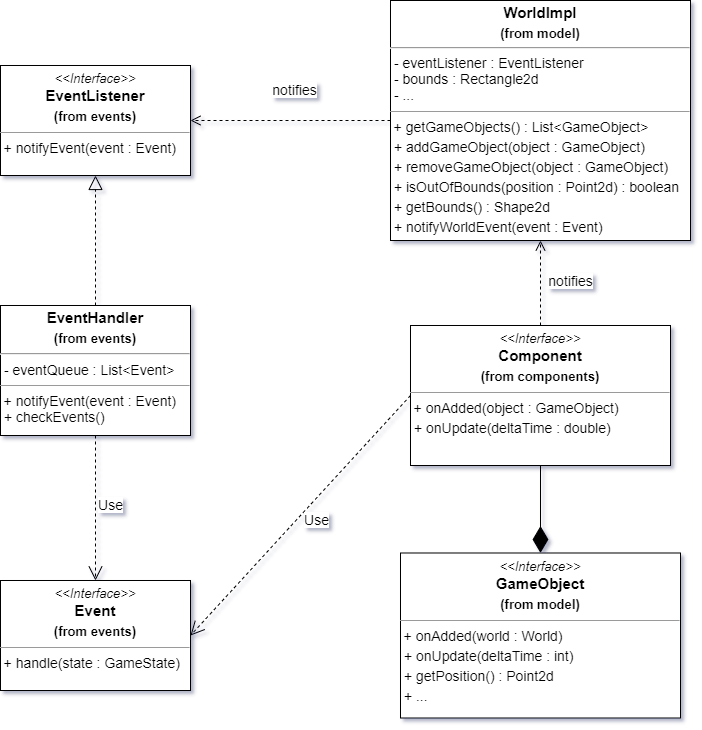

The diagram above was exported from draw.io. Its source (the exported page's mxGraphModel, read from the mxfile embedded in the PNG):
<mxGraphModel dx="1422" dy="737" grid="1" gridSize="10" guides="1" tooltips="1" connect="1" arrows="1" fold="1" page="1" pageScale="1" pageWidth="827" pageHeight="1169" math="0" shadow="0">
  <root>
    <mxCell id="0" />
    <mxCell id="1" parent="0" />
    <mxCell id="YzlEx2h7trEjjt5JH74T-1" value="&lt;p style=&quot;margin: 4px 0px 0px ; text-align: center ; font-size: 15px&quot;&gt;&lt;i style=&quot;font-size: 13px&quot;&gt;&amp;lt;&amp;lt;Interface&amp;gt;&amp;gt;&lt;/i&gt;&lt;br&gt;&lt;b&gt;EventListener&lt;/b&gt;&lt;/p&gt;&lt;p style=&quot;margin: 4px 0px 0px ; text-align: center&quot;&gt;&lt;b&gt;&lt;font style=&quot;font-size: 13px&quot;&gt;(from events)&lt;/font&gt;&lt;/b&gt;&lt;/p&gt;&lt;hr size=&quot;1&quot; style=&quot;font-size: 15px&quot;&gt;&lt;p style=&quot;margin: 4px 0px 0px ; font-size: 14px&quot;&gt;&lt;span style=&quot;font-size: 13px&quot;&gt;&amp;nbsp;&lt;/span&gt;&lt;font style=&quot;font-size: 14px&quot;&gt;+ notifyEvent(event : Event)&lt;/font&gt;&lt;/p&gt;&lt;span style=&quot;font-size: 14px&quot;&gt;&lt;br&gt;&lt;/span&gt;" style="verticalAlign=top;align=left;overflow=fill;fontSize=12;fontFamily=Helvetica;html=1;rounded=0;shadow=0;comic=0;labelBackgroundColor=none;strokeWidth=1" parent="1" vertex="1">
      <mxGeometry x="80" y="70" width="190" height="110" as="geometry" />
    </mxCell>
    <mxCell id="YzlEx2h7trEjjt5JH74T-11" value="&lt;p style=&quot;margin: 4px 0px 0px ; text-align: center ; font-size: 15px&quot;&gt;&lt;b&gt;EventHandler&lt;/b&gt;&lt;/p&gt;&lt;p style=&quot;margin: 4px 0px 0px ; text-align: center&quot;&gt;&lt;b&gt;&lt;font style=&quot;font-size: 13px&quot;&gt;(from events)&lt;/font&gt;&lt;/b&gt;&lt;/p&gt;&lt;hr style=&quot;font-size: 14px&quot;&gt;&lt;font style=&quot;font-size: 14px&quot;&gt;&amp;nbsp;- eventQueue : List&amp;lt;Event&amp;gt;&amp;nbsp;&lt;/font&gt;&lt;hr size=&quot;1&quot; style=&quot;font-size: 14px&quot;&gt;&lt;p style=&quot;margin: 4px 0px 0px ; font-size: 14px&quot;&gt;&lt;span style=&quot;font-size: 13px&quot;&gt;&amp;nbsp;&lt;/span&gt;&lt;font style=&quot;font-size: 14px&quot;&gt;+ notifyEvent(event : Event)&lt;/font&gt;&lt;/p&gt;&lt;span style=&quot;font-size: 14px&quot;&gt;&amp;nbsp;+ checkEvents()&lt;br&gt;&lt;/span&gt;" style="verticalAlign=top;align=left;overflow=fill;fontSize=12;fontFamily=Helvetica;html=1;rounded=0;shadow=0;comic=0;labelBackgroundColor=none;strokeWidth=1" parent="1" vertex="1">
      <mxGeometry x="80" y="310" width="190" height="130" as="geometry" />
    </mxCell>
    <mxCell id="YzlEx2h7trEjjt5JH74T-12" value="" style="endArrow=block;dashed=1;endFill=0;endSize=12;html=1;exitX=0.5;exitY=0;exitDx=0;exitDy=0;entryX=0.5;entryY=1;entryDx=0;entryDy=0;" parent="1" source="YzlEx2h7trEjjt5JH74T-11" target="YzlEx2h7trEjjt5JH74T-1" edge="1">
      <mxGeometry width="160" relative="1" as="geometry">
        <mxPoint x="160" y="220" as="sourcePoint" />
        <mxPoint x="250" y="190" as="targetPoint" />
      </mxGeometry>
    </mxCell>
    <mxCell id="kej_geGHc4vMZVwsmf5m-19" value="&lt;p style=&quot;margin: 4px 0px 0px ; text-align: center ; font-size: 15px&quot;&gt;&lt;b&gt;WorldImpl&lt;/b&gt;&lt;/p&gt;&lt;p style=&quot;margin: 4px 0px 0px ; text-align: center&quot;&gt;&lt;b&gt;&lt;font style=&quot;font-size: 13px&quot;&gt;(from model)&lt;/font&gt;&lt;/b&gt;&lt;/p&gt;&lt;hr&gt;&lt;font style=&quot;font-size: 14px&quot;&gt;&amp;nbsp;- eventListener : EventListener&lt;br&gt;&amp;nbsp;- bounds : Rectangle2d&lt;br&gt;&amp;nbsp;- ...&amp;nbsp;&lt;/font&gt;&lt;br&gt;&lt;hr size=&quot;1&quot; style=&quot;font-size: 15px&quot;&gt;&lt;p style=&quot;margin: 4px 0px 0px ; font-size: 14px&quot;&gt;&lt;span style=&quot;font-size: 13px&quot;&gt;&amp;nbsp;&lt;/span&gt;&lt;font style=&quot;font-size: 14px&quot;&gt;+ getGameObjects() : List&amp;lt;GameObject&amp;gt;&lt;br&gt;&lt;/font&gt;&lt;/p&gt;&lt;p style=&quot;margin: 4px 0px 0px ; font-size: 14px&quot;&gt;&lt;font style=&quot;font-size: 14px&quot;&gt;&amp;nbsp;+ addGameObject(object : GameObject)&lt;/font&gt;&lt;/p&gt;&lt;p style=&quot;margin: 4px 0px 0px ; font-size: 14px&quot;&gt;&amp;nbsp;+ removeGameObject(object : GameObject)&lt;/p&gt;&lt;p style=&quot;margin: 4px 0px 0px ; font-size: 14px&quot;&gt;&lt;font style=&quot;font-size: 14px&quot;&gt;&amp;nbsp;+ isOutOfBounds(position : Point2d) : boolean&lt;/font&gt;&lt;/p&gt;&lt;p style=&quot;margin: 4px 0px 0px ; font-size: 14px&quot;&gt;&lt;font style=&quot;font-size: 14px&quot;&gt;&amp;nbsp;+ getBounds() : Shape2d&lt;/font&gt;&lt;/p&gt;&lt;p style=&quot;margin: 4px 0px 0px ; font-size: 14px&quot;&gt;&lt;font style=&quot;font-size: 14px&quot;&gt;&amp;nbsp;+ notifyWorldEvent(event : Event)&lt;/font&gt;&lt;/p&gt;" style="verticalAlign=top;align=left;overflow=fill;fontSize=12;fontFamily=Helvetica;html=1;rounded=0;shadow=0;comic=0;labelBackgroundColor=none;strokeWidth=1" vertex="1" parent="1">
      <mxGeometry x="470" y="5" width="300" height="240" as="geometry" />
    </mxCell>
    <mxCell id="kej_geGHc4vMZVwsmf5m-24" value="&lt;font style=&quot;font-size: 14px&quot;&gt;notifies&lt;/font&gt;" style="html=1;verticalAlign=bottom;endArrow=open;dashed=1;endSize=8;fontSize=6;exitX=0;exitY=0.5;exitDx=0;exitDy=0;entryX=1;entryY=0.5;entryDx=0;entryDy=0;" edge="1" parent="1" source="kej_geGHc4vMZVwsmf5m-19" target="YzlEx2h7trEjjt5JH74T-1">
      <mxGeometry x="-0.039" y="-20" relative="1" as="geometry">
        <mxPoint x="350" y="120" as="sourcePoint" />
        <mxPoint x="270" y="120" as="targetPoint" />
        <mxPoint as="offset" />
      </mxGeometry>
    </mxCell>
    <mxCell id="kej_geGHc4vMZVwsmf5m-25" value="&lt;font style=&quot;font-size: 14px&quot;&gt;Use&lt;/font&gt;" style="endArrow=open;endSize=12;dashed=1;html=1;fontSize=6;exitX=0.5;exitY=1;exitDx=0;exitDy=0;entryX=0.5;entryY=0;entryDx=0;entryDy=0;" edge="1" parent="1" source="YzlEx2h7trEjjt5JH74T-11" target="kej_geGHc4vMZVwsmf5m-27">
      <mxGeometry x="-0.0476" y="15" width="160" relative="1" as="geometry">
        <mxPoint x="320" y="370" as="sourcePoint" />
        <mxPoint x="175" y="570" as="targetPoint" />
        <mxPoint as="offset" />
      </mxGeometry>
    </mxCell>
    <mxCell id="kej_geGHc4vMZVwsmf5m-27" value="&lt;p style=&quot;margin: 4px 0px 0px ; text-align: center ; font-size: 15px&quot;&gt;&lt;i style=&quot;font-size: 13px&quot;&gt;&amp;lt;&amp;lt;Interface&amp;gt;&amp;gt;&lt;/i&gt;&lt;br&gt;&lt;b&gt;Event&lt;/b&gt;&lt;/p&gt;&lt;p style=&quot;margin: 4px 0px 0px ; text-align: center&quot;&gt;&lt;b&gt;&lt;font style=&quot;font-size: 13px&quot;&gt;(from events)&lt;/font&gt;&lt;/b&gt;&lt;/p&gt;&lt;hr size=&quot;1&quot; style=&quot;font-size: 15px&quot;&gt;&lt;p style=&quot;margin: 4px 0px 0px ; font-size: 14px&quot;&gt;&lt;span style=&quot;font-size: 13px&quot;&gt;&amp;nbsp;&lt;/span&gt;&lt;font style=&quot;font-size: 14px&quot;&gt;+ handle(state : GameState)&lt;/font&gt;&lt;/p&gt;&lt;span style=&quot;font-size: 14px&quot;&gt;&lt;br&gt;&lt;/span&gt;" style="verticalAlign=top;align=left;overflow=fill;fontSize=12;fontFamily=Helvetica;html=1;rounded=0;shadow=0;comic=0;labelBackgroundColor=none;strokeWidth=1" vertex="1" parent="1">
      <mxGeometry x="80" y="585" width="190" height="110" as="geometry" />
    </mxCell>
    <mxCell id="kej_geGHc4vMZVwsmf5m-134" value="&lt;p style=&quot;margin: 4px 0px 0px ; text-align: center ; font-size: 15px&quot;&gt;&lt;i style=&quot;font-size: 13px&quot;&gt;&amp;lt;&amp;lt;Interface&amp;gt;&amp;gt;&lt;/i&gt;&lt;br&gt;&lt;b&gt;GameObject&lt;/b&gt;&lt;/p&gt;&lt;p style=&quot;margin: 4px 0px 0px ; text-align: center&quot;&gt;&lt;b&gt;&lt;font style=&quot;font-size: 13px&quot;&gt;(from model)&lt;/font&gt;&lt;/b&gt;&lt;/p&gt;&lt;hr size=&quot;1&quot; style=&quot;font-size: 15px&quot;&gt;&lt;p style=&quot;margin: 4px 0px 0px ; font-size: 14px&quot;&gt;&lt;span style=&quot;font-size: 13px&quot;&gt;&amp;nbsp;&lt;/span&gt;&lt;font style=&quot;font-size: 14px&quot;&gt;+ onAdded(world : World)&lt;/font&gt;&lt;/p&gt;&lt;p style=&quot;margin: 4px 0px 0px ; font-size: 14px&quot;&gt;&lt;font style=&quot;font-size: 14px&quot;&gt;&amp;nbsp;+ onUpdate(deltaTime : int)&lt;/font&gt;&lt;/p&gt;&lt;p style=&quot;margin: 4px 0px 0px ; font-size: 14px&quot;&gt;&lt;font style=&quot;font-size: 14px&quot;&gt;&amp;nbsp;+ getPosition() : Point2d&lt;/font&gt;&lt;/p&gt;&lt;p style=&quot;margin: 4px 0px 0px ; font-size: 14px&quot;&gt;&lt;font style=&quot;font-size: 14px&quot;&gt;&amp;nbsp;+ ...&lt;/font&gt;&lt;/p&gt;&lt;span style=&quot;font-size: 14px&quot;&gt;&lt;br&gt;&lt;/span&gt;" style="verticalAlign=top;align=left;overflow=fill;fontSize=12;fontFamily=Helvetica;html=1;rounded=0;shadow=0;comic=0;labelBackgroundColor=none;strokeWidth=1" vertex="1" parent="1">
      <mxGeometry x="480" y="557.5" width="280" height="165" as="geometry" />
    </mxCell>
    <mxCell id="kej_geGHc4vMZVwsmf5m-156" value="&lt;p style=&quot;margin: 4px 0px 0px ; text-align: center ; font-size: 15px&quot;&gt;&lt;i style=&quot;font-size: 13px&quot;&gt;&amp;lt;&amp;lt;Interface&amp;gt;&amp;gt;&lt;/i&gt;&lt;br&gt;&lt;b&gt;Component&lt;/b&gt;&lt;/p&gt;&lt;p style=&quot;margin: 4px 0px 0px ; text-align: center&quot;&gt;&lt;b&gt;&lt;font style=&quot;font-size: 13px&quot;&gt;(from components)&lt;/font&gt;&lt;/b&gt;&lt;/p&gt;&lt;hr size=&quot;1&quot; style=&quot;font-size: 15px&quot;&gt;&lt;p style=&quot;margin: 4px 0px 0px ; font-size: 14px&quot;&gt;&lt;span style=&quot;font-size: 13px&quot;&gt;&amp;nbsp;&lt;/span&gt;&lt;font style=&quot;font-size: 14px&quot;&gt;+ onAdded(object : GameObject)&lt;/font&gt;&lt;/p&gt;&lt;p style=&quot;margin: 4px 0px 0px ; font-size: 14px&quot;&gt;&lt;font style=&quot;font-size: 14px&quot;&gt;&amp;nbsp;+ onUpdate(deltaTime : double)&lt;/font&gt;&lt;/p&gt;&lt;span style=&quot;font-size: 14px&quot;&gt;&lt;br&gt;&lt;/span&gt;" style="verticalAlign=top;align=left;overflow=fill;fontSize=12;fontFamily=Helvetica;html=1;rounded=0;shadow=0;comic=0;labelBackgroundColor=none;strokeWidth=1" vertex="1" parent="1">
      <mxGeometry x="490" y="330" width="260" height="140" as="geometry" />
    </mxCell>
    <mxCell id="kej_geGHc4vMZVwsmf5m-161" value="" style="endArrow=diamondThin;endFill=1;endSize=24;html=1;fontSize=6;entryX=0.5;entryY=0;entryDx=0;entryDy=0;exitX=0.5;exitY=1;exitDx=0;exitDy=0;" edge="1" parent="1" source="kej_geGHc4vMZVwsmf5m-156" target="kej_geGHc4vMZVwsmf5m-134">
      <mxGeometry width="160" relative="1" as="geometry">
        <mxPoint x="220" y="750" as="sourcePoint" />
        <mxPoint x="380" y="750" as="targetPoint" />
      </mxGeometry>
    </mxCell>
    <mxCell id="kej_geGHc4vMZVwsmf5m-162" value="&lt;font style=&quot;font-size: 14px&quot;&gt;notifies&lt;/font&gt;" style="html=1;verticalAlign=bottom;endArrow=open;dashed=1;endSize=8;fontSize=6;exitX=0.5;exitY=0;exitDx=0;exitDy=0;entryX=0.5;entryY=1;entryDx=0;entryDy=0;" edge="1" parent="1" source="kej_geGHc4vMZVwsmf5m-156" target="kej_geGHc4vMZVwsmf5m-19">
      <mxGeometry x="-0.2" y="-30" relative="1" as="geometry">
        <mxPoint x="480" y="260" as="sourcePoint" />
        <mxPoint x="280" y="135" as="targetPoint" />
        <mxPoint as="offset" />
      </mxGeometry>
    </mxCell>
    <mxCell id="kej_geGHc4vMZVwsmf5m-163" value="&lt;font style=&quot;font-size: 14px&quot;&gt;Use&lt;/font&gt;" style="endArrow=open;endSize=12;dashed=1;html=1;fontSize=6;exitX=0;exitY=0.5;exitDx=0;exitDy=0;entryX=1;entryY=0.5;entryDx=0;entryDy=0;" edge="1" parent="1" source="kej_geGHc4vMZVwsmf5m-156" target="kej_geGHc4vMZVwsmf5m-27">
      <mxGeometry x="-0.0476" y="15" width="160" relative="1" as="geometry">
        <mxPoint x="480" y="200" as="sourcePoint" />
        <mxPoint x="280" y="650" as="targetPoint" />
        <mxPoint as="offset" />
      </mxGeometry>
    </mxCell>
  </root>
</mxGraphModel>